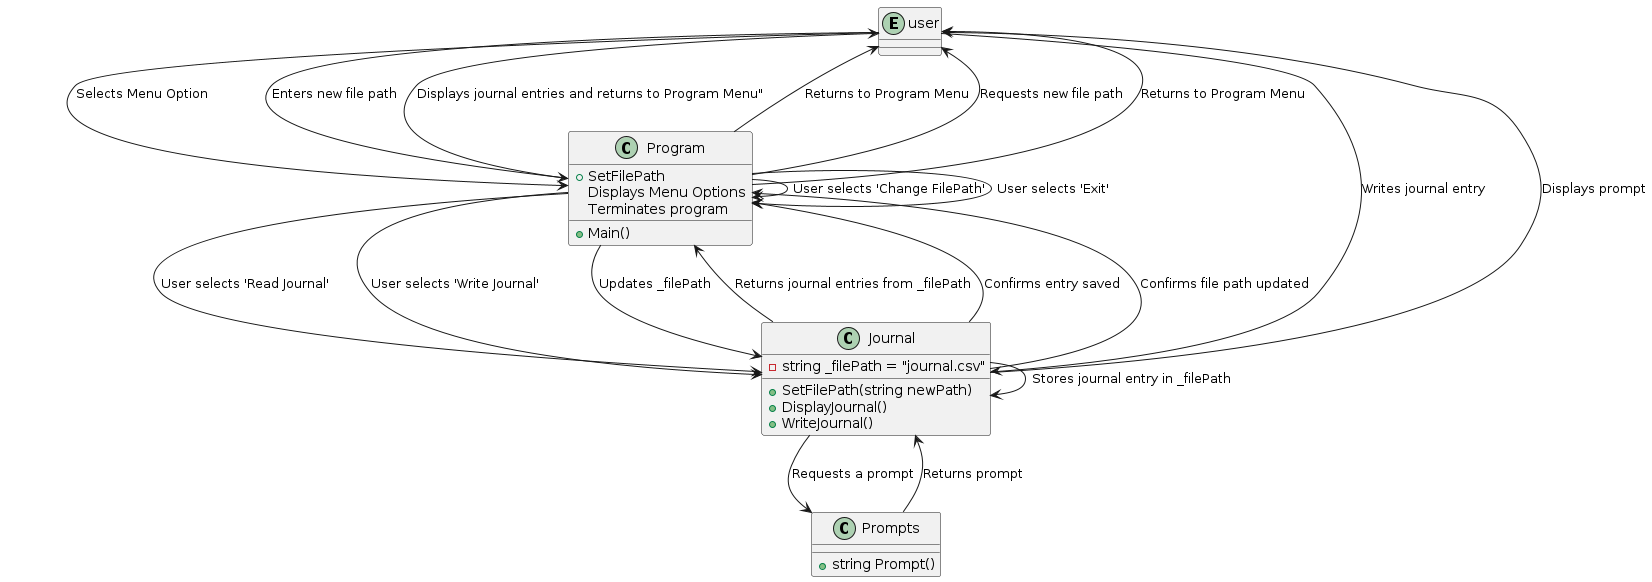

The diagram above was rendered by PlantUML. Its source (embedded in the PNG):
@startuml
entity "user" as User

class Program {
    +Main()
    +SetFilePath
}

class Journal {
    -string _filePath = "journal.csv"
    +SetFilePath(string newPath)
    +DisplayJournal()
    +WriteJournal()
}

class Prompts {
    +string Prompt()
}

Program : Displays Menu Options
User --> Program : "Selects Menu Option"

Program --> Journal : "User selects 'Read Journal'"
Journal --> Program : "Returns journal entries from _filePath"
Program --> User: Displays journal entries and returns to Program Menu"

Program --> Journal : "User selects 'Write Journal'"
Journal --> Prompts : "Requests a prompt"
Prompts --> Journal : "Returns prompt"
Journal --> User : "Displays prompt"
User --> Journal : "Writes journal entry"
Journal --> Journal : "Stores journal entry in _filePath"
Journal --> Program : "Confirms entry saved"
Program --> User : "Returns to Program Menu"

Program --> Program : "User selects 'Change FilePath'"
Program --> User : "Requests new file path"
User --> Program : "Enters new file path"
Program --> Journal : "Updates _filePath"
Journal --> Program : "Confirms file path updated"
Program --> User : "Returns to Program Menu"

Program --> Program : "User selects 'Exit'"
Program : Terminates program
@enduml